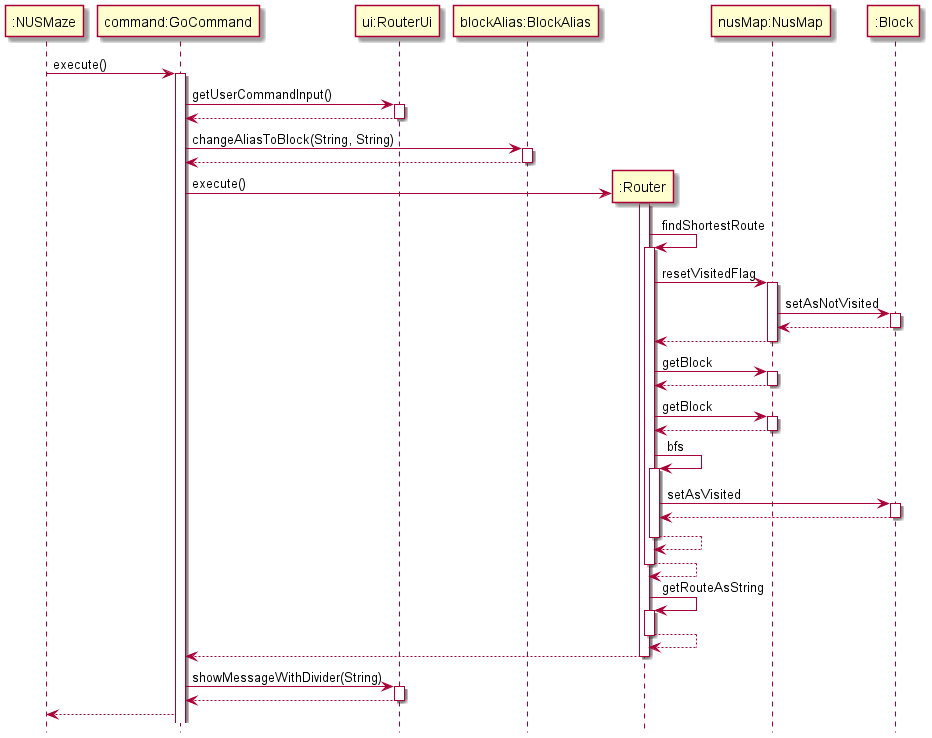

The diagram above was rendered by PlantUML. Its source (embedded in the PNG):
@startuml
hide footbox
participant ":NUSMaze"
participant "command:GoCommand"
participant "ui:RouterUi"
participant "blockAlias:BlockAlias"
":NUSMaze"-> "command:GoCommand" : execute()
activate "command:GoCommand"
"command:GoCommand" -> "ui:RouterUi": getUserCommandInput()
activate "ui:RouterUi"
"ui:RouterUi" --> "command:GoCommand":
deactivate "ui:RouterUi"
"command:GoCommand" -> "blockAlias:BlockAlias": changeAliasToBlock(String, String)
activate "blockAlias:BlockAlias"
return
deactivate "blockAlias:BlockAlias"
create ":Router"
"command:GoCommand" -> ":Router" : execute()
activate ":Router"
":Router" -> ":Router" : findShortestRoute
activate ":Router"
":Router" -> "nusMap:NusMap" : resetVisitedFlag
activate "nusMap:NusMap"
"nusMap:NusMap" -> ":Block" : setAsNotVisited
activate ":Block"
":Block" --> "nusMap:NusMap"
deactivate ":Block"
"nusMap:NusMap" --> ":Router"
deactivate "nusMap:NusMap"
":Router" -> "nusMap:NusMap" : getBlock
activate "nusMap:NusMap"
"nusMap:NusMap" --> ":Router"
deactivate "nusMap:NusMap"
":Router" -> "nusMap:NusMap" : getBlock
activate "nusMap:NusMap"
"nusMap:NusMap" --> ":Router"
deactivate "nusMap:NusMap"
":Router" -> ":Router" : bfs
activate ":Router"
":Router" -> ":Block" : setAsVisited
activate ":Block"
":Block" --> ":Router"
deactivate ":Block"
deactivate "nusMap:NusMap"
deactivate ":Block"
":Router" --> ":Router"
deactivate ":Router"
":Router" --> ":Router"
deactivate ":Router"
":Router" -> ":Router" : getRouteAsString
activate ":Router"
":Router" --> ":Router"
deactivate ":Router"
":Router" --> "command:GoCommand"
deactivate ":Router"
"command:GoCommand" -> "ui:RouterUi": showMessageWithDivider(String)
activate "ui:RouterUi"
return

 "command:GoCommand" --> ":NUSMaze"
@enduml